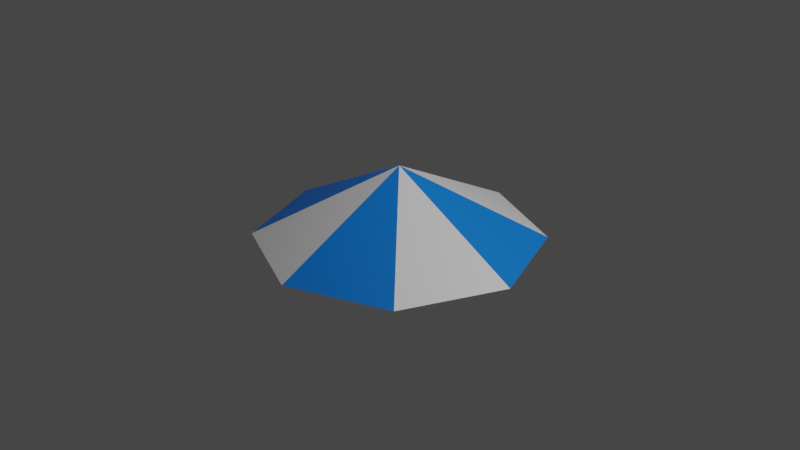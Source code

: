 # Source: Spreader.blend  (saved by Blender 3.2.14; exported with 4.5.12 LTS)
import bpy
from mathutils import Matrix  # noqa: F401  (used for matrix-valued properties, if any)

bpy.ops.wm.read_factory_settings(use_empty=True)
scene = bpy.context.scene
scene.name = 'Scene'

# ---- collections
col_collection = bpy.data.collections.new('Collection'); scene.collection.children.link(col_collection)

# ---- materials (node trees are filled in below, after node groups)
mat_material_006 = bpy.data.materials.new('Material.006')
mat_material_006.use_transparent_shadow = False
mat_material_007 = bpy.data.materials.new('Material.007')
mat_material_007.use_transparent_shadow = False

# ---- material node trees
mat_material_006.use_nodes = True; mat_material_006.node_tree.nodes.clear()
_N = mat_material_006.node_tree.nodes; _L = mat_material_006.node_tree.links
n0 = _N.new('ShaderNodeBsdfPrincipled'); n0.name = 'Principled BSDF'; n0.location = (10, 300)
n0.distribution = 'GGX'
n0.subsurface_method = 'RANDOM_WALK_SKIN'
n0.inputs[0].default_value = (0.0, 0.2, 0.8, 1.0)
n0.inputs[3].default_value = 1.45
n0.inputs[27].default_value = (0.0, 0.0, 0.0, 1.0)
n0.inputs[28].default_value = 1.0
n1 = _N.new('ShaderNodeOutputMaterial'); n1.name = 'Material Output'; n1.location = (300, 300)
_L.new(n0.outputs[0], n1.inputs[0])
n1.is_active_output = True
mat_material_007.use_nodes = True; mat_material_007.node_tree.nodes.clear()
_N = mat_material_007.node_tree.nodes; _L = mat_material_007.node_tree.links
n0 = _N.new('ShaderNodeBsdfPrincipled'); n0.name = 'Principled BSDF'; n0.location = (10, 300)
n0.distribution = 'GGX'
n0.subsurface_method = 'RANDOM_WALK_SKIN'
n0.inputs[3].default_value = 1.45
n0.inputs[27].default_value = (0.0, 0.0, 0.0, 1.0)
n0.inputs[28].default_value = 1.0
n1 = _N.new('ShaderNodeOutputMaterial'); n1.name = 'Material Output'; n1.location = (300, 300)
_L.new(n0.outputs[0], n1.inputs[0])
n1.is_active_output = True

# ---- world
world_world = bpy.data.worlds.new('World'); scene.world = world_world
world_world.use_nodes = True; world_world.node_tree.nodes.clear()
_N = world_world.node_tree.nodes; _L = world_world.node_tree.links
n0 = _N.new('ShaderNodeOutputWorld'); n0.name = 'World Output'; n0.location = (300, 300)
n1 = _N.new('ShaderNodeBackground'); n1.name = 'Background'; n1.location = (10, 300)
n1.inputs[0].default_value = (0.05088, 0.05088, 0.05088, 1.0)
_L.new(n1.outputs[0], n0.inputs[0])
n0.is_active_output = True
world_world.color = (0.05088, 0.05088, 0.05088)
world_world.use_sun_shadow = False
world_world.sun_shadow_jitter_overblur = 0.0

# ---- cameras
cam_camera = bpy.data.cameras.new('Camera')
cam_camera.clip_end = 100.0
cam_camera.ortho_scale = 7.314

# ---- lights
light_light = bpy.data.lights.new('Light', 'POINT')
light_light.transmission_factor = 0.0
light_light.energy = 1000.0
light_light.shadow_soft_size = 0.1
light_light.shadow_maximum_resolution = 0.006
light_light.use_absolute_resolution = True

# ---- meshes
me_cone_001 = bpy.data.meshes.new('Cone.001')
me_cone_001.from_pydata([(0.0, 0.504, -0.3872), (0.3558, 0.3564, -0.3872), (0.5032, -2.203e-08, -0.3872), (0.3558, -0.3564, -0.3872), (-4.399e-08, -0.504, -0.3872), (-0.3558, -0.3564, -0.3872), (-0.5032, 6.01e-09, -0.3872), (-0.3558, 0.3564, -0.3872), (0.0, 0.0, 0.3872)], [], [(0, 8, 1), (1, 8, 2), (2, 8, 3), (3, 8, 4), (4, 8, 5), (5, 8, 6), (0, 1, 2, 3, 4, 5, 6, 7), (6, 8, 7), (7, 8, 0)])
me_cone_001.polygons.foreach_set('material_index', [1, 0, 1, 0, 1, 0, 0, 1, 0])
_uv = me_cone_001.uv_layers.new(name='UVMap')
_uv.uv.foreach_set('vector', [0.25, 0.49, 0.25, 0.25, 0.4197, 0.4197, 0.4197, 0.4197, 0.25, 0.25, 0.49, 0.25, 0.49, 0.25, 0.25, 0.25, 0.4197, 0.08029, 0.4197, 0.08029, 0.25, 0.25, 0.25, 0.01, 0.25, 0.01, 0.25, 0.25, 0.08029, 0.08029, 0.08029, 0.08029, 0.25, 0.25, 0.01, 0.25, 0.75, 0.49, 0.9197, 0.4197, 0.99, 0.25, 0.9197, 0.08029, 0.75, 0.01, 0.5803, 0.08029, 0.51, 0.25, 0.5803, 0.4197, 0.01, 0.25, 0.25, 0.25, 0.08029, 0.4197, 0.08029, 0.4197, 0.25, 0.25, 0.25, 0.49])
me_cone_001.materials.append(mat_material_006)
me_cone_001.materials.append(mat_material_007)
me_cone_001.update()

# ---- objects
ob_light = bpy.data.objects.new('Light', light_light)
ob_camera = bpy.data.objects.new('Camera', cam_camera)
ob_cone = bpy.data.objects.new('Cone', me_cone_001)

# ---- transforms, parenting, visibility, modifiers, constraints
ob_light.location = (4.076, 1.005, 5.904)
ob_light.rotation_euler = (0.6503, 0.05522, 1.866)
ob_light.lock_rotations_4d = False
ob_light.empty_display_type = 'ARROWS'
ob_light.color = (0.0, 0.0, 0.0, 0.0)
ob_light.lineart.crease_threshold = 0.0
ob_camera.location = (7.359, -6.926, 4.958)
ob_camera.rotation_euler = (1.109, 0.0, 0.8149)
ob_camera.lock_rotations_4d = False
ob_camera.empty_display_type = 'ARROWS'
ob_camera.color = (0.0, 0.0, 0.0, 0.0)
ob_camera.display_type = 'WIRE'
ob_camera.lineart.crease_threshold = 0.0
ob_cone.location = (0.0, -2.697e-33, 0.2)
ob_cone.scale = (3.0, 3.0, 1.0)

# ---- collection membership
col_collection.objects.link(ob_light)
col_collection.objects.link(ob_camera)
col_collection.objects.link(ob_cone)

# ---- scene / render settings (as saved in the file)
scene.camera = ob_camera
scene.frame_start = 1; scene.frame_end = 250; scene.frame_set(1)
scene.render.engine = 'BLENDER_EEVEE_NEXT'
scene.cycles.sampling_pattern = 'TABULATED_SOBOL'
scene.cycles.use_light_tree = False
scene.view_settings.view_transform = 'Filmic'
bpy.context.view_layer.update()
